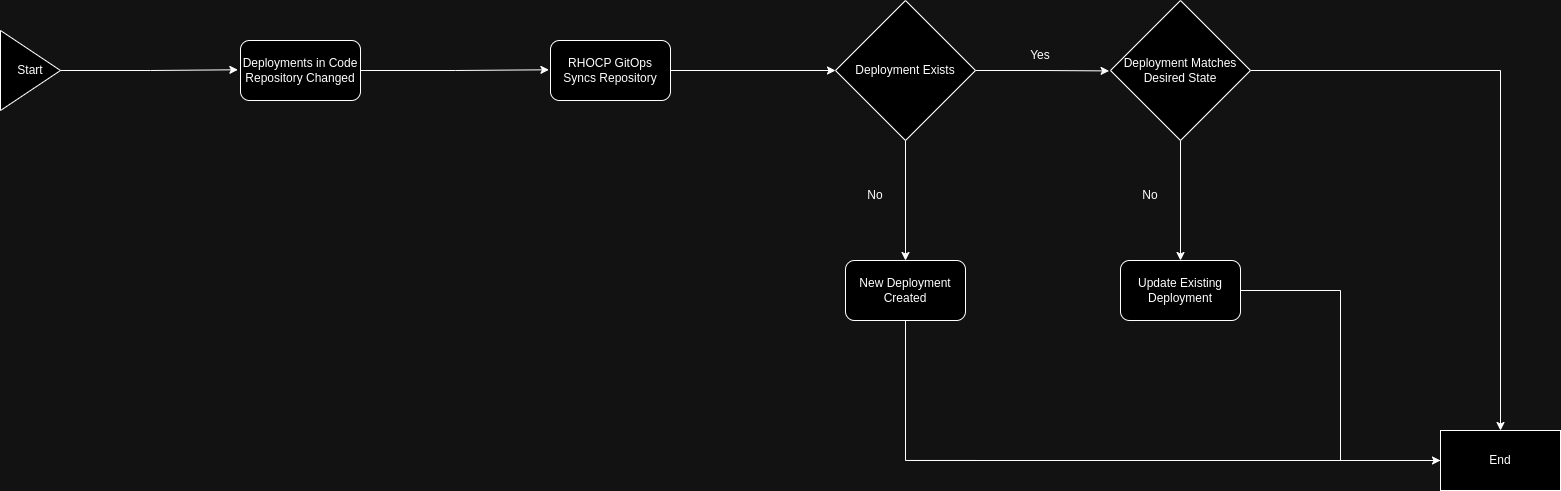

The diagram above was exported from draw.io. Its source (the exported page's mxGraphModel, read from the mxfile embedded in the PNG):
<mxGraphModel dx="2104" dy="80" grid="1" gridSize="10" guides="1" tooltips="1" connect="1" arrows="1" fold="1" page="1" pageScale="1" pageWidth="850" pageHeight="1100" math="0" shadow="0">
  <root>
    <mxCell id="0" />
    <mxCell id="1" parent="0" />
    <mxCell id="0a3pVxsC2faY2hfEf0fv-1" value="Start" style="triangle;whiteSpace=wrap;html=1;" vertex="1" parent="1">
      <mxGeometry x="390" y="1180" width="60" height="80" as="geometry" />
    </mxCell>
    <mxCell id="0a3pVxsC2faY2hfEf0fv-2" value="Deployments in Code Repository Changed" style="rounded=1;whiteSpace=wrap;html=1;" vertex="1" parent="1">
      <mxGeometry x="630" y="1190" width="120" height="60" as="geometry" />
    </mxCell>
    <mxCell id="0a3pVxsC2faY2hfEf0fv-3" style="edgeStyle=orthogonalEdgeStyle;rounded=0;orthogonalLoop=1;jettySize=auto;html=1;entryX=-0.022;entryY=0.488;entryDx=0;entryDy=0;entryPerimeter=0;" edge="1" parent="1" source="0a3pVxsC2faY2hfEf0fv-1" target="0a3pVxsC2faY2hfEf0fv-2">
      <mxGeometry relative="1" as="geometry" />
    </mxCell>
    <mxCell id="0a3pVxsC2faY2hfEf0fv-14" style="edgeStyle=orthogonalEdgeStyle;rounded=0;orthogonalLoop=1;jettySize=auto;html=1;entryX=0;entryY=0.5;entryDx=0;entryDy=0;" edge="1" parent="1" source="0a3pVxsC2faY2hfEf0fv-4" target="0a3pVxsC2faY2hfEf0fv-13">
      <mxGeometry relative="1" as="geometry" />
    </mxCell>
    <mxCell id="0a3pVxsC2faY2hfEf0fv-4" value="RHOCP GitOps Syncs Repository" style="rounded=1;whiteSpace=wrap;html=1;" vertex="1" parent="1">
      <mxGeometry x="940" y="1190" width="120" height="60" as="geometry" />
    </mxCell>
    <mxCell id="0a3pVxsC2faY2hfEf0fv-5" style="edgeStyle=orthogonalEdgeStyle;rounded=0;orthogonalLoop=1;jettySize=auto;html=1;entryX=-0.013;entryY=0.488;entryDx=0;entryDy=0;entryPerimeter=0;" edge="1" parent="1" source="0a3pVxsC2faY2hfEf0fv-2" target="0a3pVxsC2faY2hfEf0fv-4">
      <mxGeometry relative="1" as="geometry" />
    </mxCell>
    <mxCell id="0a3pVxsC2faY2hfEf0fv-8" value="New Deployment Created" style="rounded=1;whiteSpace=wrap;html=1;" vertex="1" parent="1">
      <mxGeometry x="1235" y="1410" width="120" height="60" as="geometry" />
    </mxCell>
    <mxCell id="0a3pVxsC2faY2hfEf0fv-10" value="No" style="text;strokeColor=none;align=center;fillColor=none;html=1;verticalAlign=middle;whiteSpace=wrap;rounded=0;" vertex="1" parent="1">
      <mxGeometry x="1235" y="1330" width="60" height="30" as="geometry" />
    </mxCell>
    <mxCell id="0a3pVxsC2faY2hfEf0fv-20" style="edgeStyle=orthogonalEdgeStyle;rounded=0;orthogonalLoop=1;jettySize=auto;html=1;entryX=0.5;entryY=0;entryDx=0;entryDy=0;" edge="1" parent="1" source="0a3pVxsC2faY2hfEf0fv-12" target="0a3pVxsC2faY2hfEf0fv-19">
      <mxGeometry relative="1" as="geometry" />
    </mxCell>
    <mxCell id="0a3pVxsC2faY2hfEf0fv-21" style="edgeStyle=orthogonalEdgeStyle;rounded=0;orthogonalLoop=1;jettySize=auto;html=1;" edge="1" parent="1" source="0a3pVxsC2faY2hfEf0fv-12" target="0a3pVxsC2faY2hfEf0fv-18">
      <mxGeometry relative="1" as="geometry" />
    </mxCell>
    <mxCell id="0a3pVxsC2faY2hfEf0fv-12" value="Deployment Matches Desired State" style="rhombus;whiteSpace=wrap;html=1;" vertex="1" parent="1">
      <mxGeometry x="1500" y="1150" width="140" height="140" as="geometry" />
    </mxCell>
    <mxCell id="0a3pVxsC2faY2hfEf0fv-15" style="edgeStyle=orthogonalEdgeStyle;rounded=0;orthogonalLoop=1;jettySize=auto;html=1;entryX=0.5;entryY=0;entryDx=0;entryDy=0;" edge="1" parent="1" source="0a3pVxsC2faY2hfEf0fv-13" target="0a3pVxsC2faY2hfEf0fv-8">
      <mxGeometry relative="1" as="geometry" />
    </mxCell>
    <mxCell id="0a3pVxsC2faY2hfEf0fv-13" value="Deployment Exists" style="rhombus;whiteSpace=wrap;html=1;" vertex="1" parent="1">
      <mxGeometry x="1225" y="1150" width="140" height="140" as="geometry" />
    </mxCell>
    <mxCell id="0a3pVxsC2faY2hfEf0fv-16" style="edgeStyle=orthogonalEdgeStyle;rounded=0;orthogonalLoop=1;jettySize=auto;html=1;entryX=-0.01;entryY=0.503;entryDx=0;entryDy=0;entryPerimeter=0;" edge="1" parent="1" source="0a3pVxsC2faY2hfEf0fv-13" target="0a3pVxsC2faY2hfEf0fv-12">
      <mxGeometry relative="1" as="geometry" />
    </mxCell>
    <mxCell id="0a3pVxsC2faY2hfEf0fv-17" value="Yes" style="text;strokeColor=none;align=center;fillColor=none;html=1;verticalAlign=middle;whiteSpace=wrap;rounded=0;" vertex="1" parent="1">
      <mxGeometry x="1400" y="1190" width="60" height="30" as="geometry" />
    </mxCell>
    <mxCell id="0a3pVxsC2faY2hfEf0fv-18" value="End" style="rounded=0;whiteSpace=wrap;html=1;" vertex="1" parent="1">
      <mxGeometry x="1830" y="1580" width="120" height="60" as="geometry" />
    </mxCell>
    <mxCell id="0a3pVxsC2faY2hfEf0fv-22" style="edgeStyle=orthogonalEdgeStyle;rounded=0;orthogonalLoop=1;jettySize=auto;html=1;entryX=0;entryY=0.5;entryDx=0;entryDy=0;" edge="1" parent="1" source="0a3pVxsC2faY2hfEf0fv-19" target="0a3pVxsC2faY2hfEf0fv-18">
      <mxGeometry relative="1" as="geometry" />
    </mxCell>
    <mxCell id="0a3pVxsC2faY2hfEf0fv-19" value="Update Existing Deployment" style="rounded=1;whiteSpace=wrap;html=1;" vertex="1" parent="1">
      <mxGeometry x="1510" y="1410" width="120" height="60" as="geometry" />
    </mxCell>
    <mxCell id="0a3pVxsC2faY2hfEf0fv-24" value="No" style="text;strokeColor=none;align=center;fillColor=none;html=1;verticalAlign=middle;whiteSpace=wrap;rounded=0;" vertex="1" parent="1">
      <mxGeometry x="1510" y="1330" width="60" height="30" as="geometry" />
    </mxCell>
    <mxCell id="0a3pVxsC2faY2hfEf0fv-25" value="" style="endArrow=none;html=1;rounded=0;entryX=0.5;entryY=1;entryDx=0;entryDy=0;" edge="1" parent="1" target="0a3pVxsC2faY2hfEf0fv-8">
      <mxGeometry width="50" height="50" relative="1" as="geometry">
        <mxPoint x="1295" y="1610" as="sourcePoint" />
        <mxPoint x="1440" y="1460" as="targetPoint" />
      </mxGeometry>
    </mxCell>
    <mxCell id="0a3pVxsC2faY2hfEf0fv-26" value="" style="endArrow=none;html=1;rounded=0;" edge="1" parent="1">
      <mxGeometry width="50" height="50" relative="1" as="geometry">
        <mxPoint x="1300" y="1610" as="sourcePoint" />
        <mxPoint x="1830" y="1610" as="targetPoint" />
      </mxGeometry>
    </mxCell>
    <mxCell id="0a3pVxsC2faY2hfEf0fv-27" value="" style="endArrow=none;html=1;rounded=0;" edge="1" parent="1">
      <mxGeometry width="50" height="50" relative="1" as="geometry">
        <mxPoint x="1295" y="1609.96" as="sourcePoint" />
        <mxPoint x="1365" y="1609.96" as="targetPoint" />
      </mxGeometry>
    </mxCell>
  </root>
</mxGraphModel>